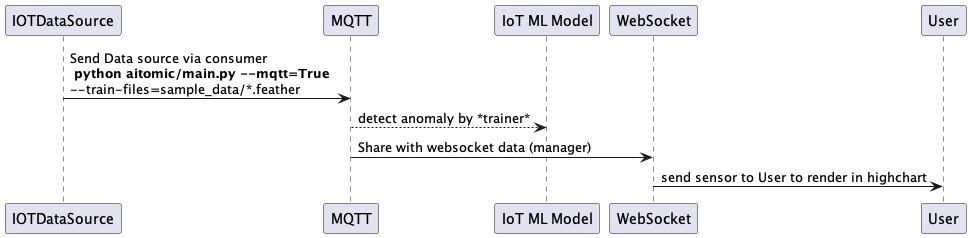

The diagram above was rendered by PlantUML. Its source (embedded in the PNG):
@startuml
participant IOTDataSource as I
participant MQTT as M
participant "IoT ML Model" as Trainer

participant WebSocket as W

I -> M: Send Data source via consumer \n <b>python aitomic/main.py --mqtt=True \n--train-files=sample_data/*.feather

M --> Trainer: detect anomaly by *trainer*
M -> W: Share with websocket data (manager)

W -> User: send sensor to User to render in highchart
@enduml